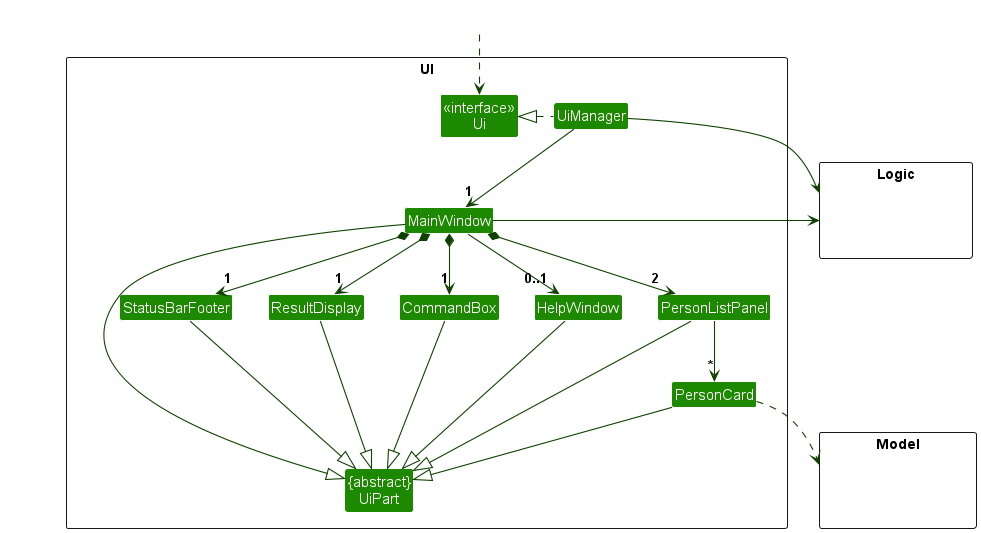

The diagram above was rendered by PlantUML. Its source (embedded in the PNG):
@startuml
!include style.puml
skinparam arrowThickness 1.1
skinparam arrowColor UI_COLOR_T4
skinparam classBackgroundColor UI_COLOR

package UI <<Rectangle>>{
Class "<<interface>>\nUi" as Ui
Class "{abstract}\nUiPart" as UiPart
Class UiManager
Class MainWindow
Class HelpWindow
Class ResultDisplay
Class PersonListPanel
Class PersonCard
Class StatusBarFooter
Class CommandBox
}

package Model <<Rectangle>> {
Class HiddenModel #FFFFFF
}

package Logic <<Rectangle>> {
Class HiddenLogic #FFFFFF
}

Class HiddenOutside #FFFFFF
HiddenOutside ..> Ui

UiManager .left.|> Ui
UiManager -down-> "1" MainWindow
MainWindow *-down->  "1" CommandBox
MainWindow *-down-> "1" ResultDisplay
MainWindow *-down-> "2" PersonListPanel
MainWindow *-down-> "1" StatusBarFooter
MainWindow --> "0..1" HelpWindow

PersonListPanel -down-> "*" PersonCard

MainWindow -left-|> UiPart

ResultDisplay --|> UiPart
CommandBox --|> UiPart
PersonListPanel --|> UiPart
PersonCard --|> UiPart
StatusBarFooter --|> UiPart
HelpWindow --|> UiPart

PersonCard ..> Model
UiManager -right-> Logic
MainWindow -left-> Logic

PersonListPanel -[hidden]left- HelpWindow
HelpWindow -[hidden]left- CommandBox
CommandBox -[hidden]left- ResultDisplay
ResultDisplay -[hidden]left- StatusBarFooter

MainWindow -[hidden]-|> UiPart
@enduml